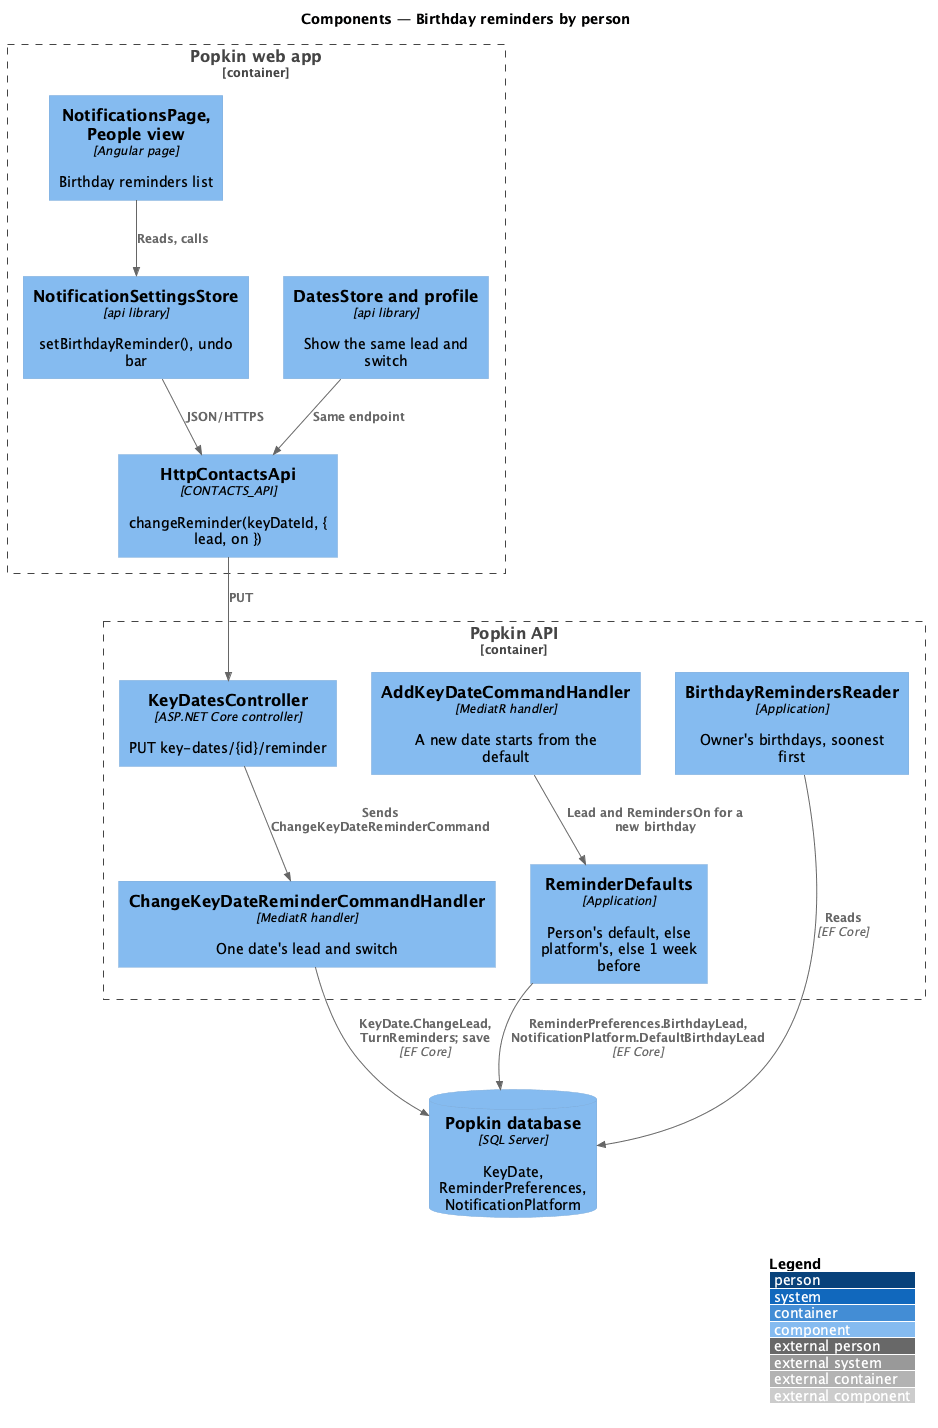

The diagram above was rendered by PlantUML. Its source (embedded in the PNG):
@startuml
!include <C4/C4_Component>
LAYOUT_WITH_LEGEND()
title Components — Birthday reminders by person

Container_Boundary(web, "Popkin web app") {
  Component(view, "NotificationsPage, People view", "Angular page", "Birthday reminders list")
  Component(store, "NotificationSettingsStore", "api library", "setBirthdayReminder(), undo bar")
  Component(dates, "DatesStore and profile", "api library", "Show the same lead and switch")
  Component(client, "HttpContactsApi", "CONTACTS_API", "changeReminder(keyDateId, { lead, on })")
}
Container_Boundary(api, "Popkin API") {
  Component(ctrl, "KeyDatesController", "ASP.NET Core controller", "PUT key-dates/{id}/reminder")
  Component(handler, "ChangeKeyDateReminderCommandHandler", "MediatR handler", "One date's lead and switch")
  Component(reader, "BirthdayRemindersReader", "Application", "Owner's birthdays, soonest first")
  Component(add, "AddKeyDateCommandHandler", "MediatR handler", "A new date starts from the default")
  Component(defaults, "ReminderDefaults", "Application", "Person's default, else platform's, else 1 week before")
}
ComponentDb(db, "Popkin database", "SQL Server", "KeyDate, ReminderPreferences, NotificationPlatform")
Rel(view, store, "Reads, calls")
Rel(store, client, "JSON/HTTPS")
Rel(dates, client, "Same endpoint")
Rel(client, ctrl, "PUT")
Rel(ctrl, handler, "Sends ChangeKeyDateReminderCommand")
Rel(handler, db, "KeyDate.ChangeLead, TurnReminders; save", "EF Core")
Rel(reader, db, "Reads", "EF Core")
Rel(add, defaults, "Lead and RemindersOn for a new birthday")
Rel(defaults, db, "ReminderPreferences.BirthdayLead, NotificationPlatform.DefaultBirthdayLead", "EF Core")
@enduml